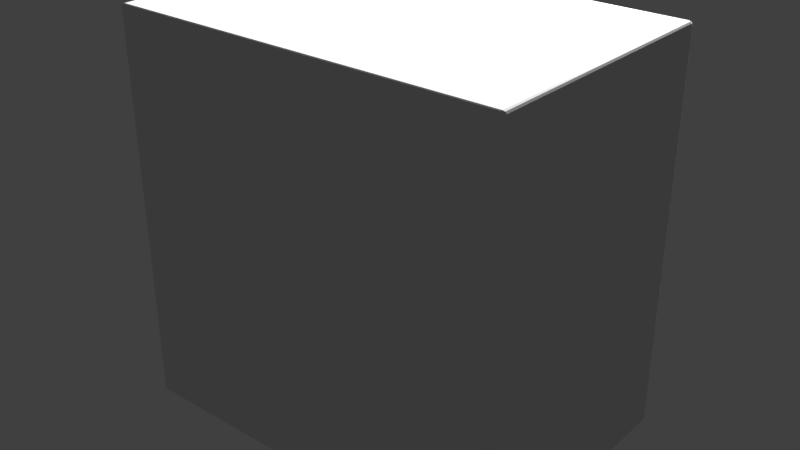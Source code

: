 # Source: testblock.blend  (saved by Blender 2.78.0; exported with 4.5.12 LTS)
import bpy
from mathutils import Matrix  # noqa: F401  (used for matrix-valued properties, if any)

bpy.ops.wm.read_factory_settings(use_empty=True)
scene = bpy.context.scene
scene.name = 'Scene'

# ---- collections
col_collection_1 = bpy.data.collections.new('Collection 1'); scene.collection.children.link(col_collection_1)

# ---- world
world_world = bpy.data.worlds.new('World'); scene.world = world_world
world_world.color = (0.05088, 0.05088, 0.05088)
world_world.use_sun_shadow = False
world_world.sun_shadow_jitter_overblur = 0.0
world_world.cycles.sampling_method = 'MANUAL'

# ---- lights
light_point = bpy.data.lights.new('Point', 'POINT')
light_point.transmission_factor = 0.0
light_point.energy = 100.0
light_point.shadow_buffer_clip_start = 0.5
light_point.shadow_soft_size = 0.1
light_point.shadow_maximum_resolution = 0.006
light_point.use_absolute_resolution = True

# ---- meshes
me_cube_001 = bpy.data.meshes.new('Cube.001')
me_cube_001.from_pydata([(-1.0, -1.0, -1.0), (-1.0, -1.0, 1.0), (-1.0, 1.0, -1.0), (-1.0, 1.0, 1.0), (1.0, -1.0, -1.0), (1.0, -1.0, 1.0), (1.0, 1.0, -1.0), (1.0, 1.0, 1.0)], [], [(0, 1, 3, 2), (2, 3, 7, 6), (6, 7, 5, 4), (4, 5, 1, 0), (2, 6, 4, 0), (7, 3, 1, 5)])
_uv = me_cube_001.uv_layers.new(name='UVMap')
_uv.uv.foreach_set('vector', [0.8203, 0.2178, 0.6707, 0.2178, 0.6707, 0.1181, 0.8203, 0.1181, 0.6543, 0.3455, 0.6544, 0.9997, 0.0002557, 0.9998, 0.0001158, 0.3457, 0.8203, 0.1181, 0.6707, 0.1181, 0.6707, 0.01835, 0.8203, 0.01835, 0.8203, 0.1181, 0.8203, 0.01835, 0.9699, 0.01835, 0.9699, 0.1181, 0.8203, 0.3176, 0.6707, 0.3176, 0.6707, 0.2178, 0.8203, 0.2178, 0.9699, 0.1181, 0.9699, 0.2178, 0.8203, 0.2178, 0.8203, 0.1181])
_uv.active_render = True
_uv = me_cube_001.uv_layers.new(name='UVMap.001')
_uv.uv.foreach_set('vector', [0.6667, 0.3333, 0.3333, 0.3333, 0.3333, 3.974e-08, 0.6667, 0.0, 9.998e-05, 0.9999, 9.998e-05, 9.998e-05, 0.9999, 9.998e-05, 0.9999, 0.9999, 0.3333, 0.3333, 1.291e-07, 0.3333, 0.0, 8.941e-08, 0.3333, 0.0, 0.6663, 0.6652, 0.6663, 0.3319, 0.9997, 0.3319, 0.9997, 0.6652, 1.0, 0.3333, 0.6667, 0.3333, 0.6667, 2.98e-08, 1.0, 0.0, 0.9962, 0.6647, 0.9962, 0.998, 0.6629, 0.998, 0.6629, 0.6647])
me_cube_001.use_remesh_preserve_volume = False
me_cube_001.use_remesh_preserve_attributes = False
me_cube_001.use_mirror_vertex_groups = False
me_cube_001.update()

# ---- objects
ob_point = bpy.data.objects.new('Point', light_point)
ob_cube = bpy.data.objects.new('Cube', me_cube_001)

# ---- transforms, parenting, visibility, modifiers, constraints
ob_point.location = (0.1537, 0.9568, 1.588)
ob_point.lineart.crease_threshold = 0.0
ob_cube.location = (0.248, 0.2983, 1.147)
ob_cube.scale = (0.15, 0.1, 0.15)
ob_cube.lineart.crease_threshold = 0.0
_m = ob_cube.modifiers.new('Bevel', 'BEVEL')
_m.width = 0.02
_m.width_pct = 0.02
_m.segments = 3
_m.limit_method = 'NONE'
_m.spread = 0.0

# ---- collection membership
col_collection_1.objects.link(ob_point)
col_collection_1.objects.link(ob_cube)

# ---- scene / render settings (as saved in the file)
scene.frame_start = 1; scene.frame_end = 250; scene.frame_set(1)
scene.render.engine = 'BLENDER_EEVEE_NEXT'
scene.render.resolution_percentage = 50
scene.render.dither_intensity = 0.0
scene.cycles.use_denoising = False
scene.cycles.samples = 128
scene.cycles.sampling_pattern = 'TABULATED_SOBOL'
scene.cycles.light_sampling_threshold = 0.0
scene.cycles.use_adaptive_sampling = False
scene.cycles.use_light_tree = False
scene.cycles.blur_glossy = 0.0
scene.cycles.sample_clamp_indirect = 0.0
scene.view_settings.view_transform = 'Standard'
bpy.context.view_layer.update()

# ---- added for rendering (the .blend has no active camera): camera
cam_auto = bpy.data.cameras.new('AutoCamera')
cam_auto.lens = 50.0
cam_auto.sensor_width = 36.0
cam_auto.clip_end = 1000.0
ob_auto_camera = bpy.data.objects.new('AutoCamera', cam_auto)
scene.collection.objects.link(ob_auto_camera)
ob_auto_camera.location = (0.682017, -0.222508, 1.49444)
ob_auto_camera.rotation_euler = (1.09748, -7.21219e-08, 0.694738)
scene.camera = ob_auto_camera
bpy.context.view_layer.update()
